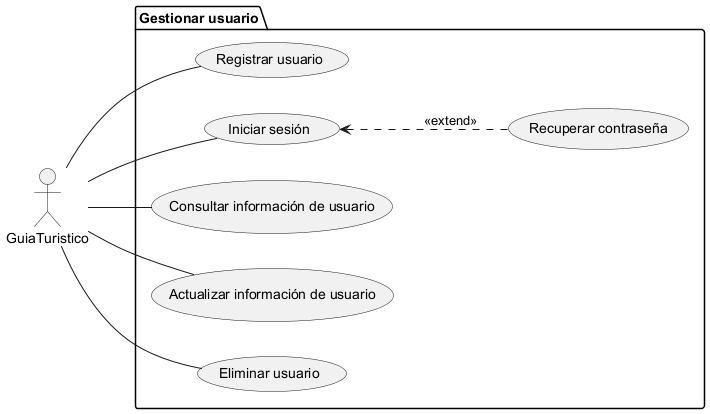

The diagram above was rendered by PlantUML. Its source (embedded in the PNG):
@startuml

left to right direction

actor GuiaTuristico as G

package "Gestionar usuario" {
    usecase "Registrar usuario" as UC1
    usecase "Iniciar sesión" as UC2
    usecase "Consultar información de usuario" as UC3
    usecase "Actualizar información de usuario" as UC4
    usecase "Eliminar usuario" as UC5
    usecase "Recuperar contraseña" as UC6
}

G-- UC1
G-- UC2
G-- UC3
G-- UC4
G-- UC5
UC2 <.. UC6 : <<extend>>


@enduml